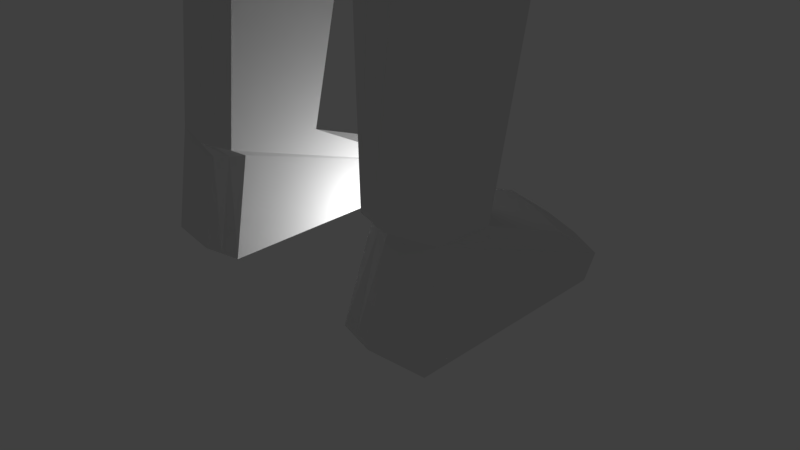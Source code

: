 # Source: fencer.blend  (saved by Blender 2.78.0; exported with 4.5.12 LTS)
import bpy
from mathutils import Matrix  # noqa: F401  (used for matrix-valued properties, if any)

bpy.ops.wm.read_factory_settings(use_empty=True)
scene = bpy.context.scene
scene.name = 'Scene'

# ---- collections
col_collection_1 = bpy.data.collections.new('Collection 1'); scene.collection.children.link(col_collection_1)
col_collection_7 = bpy.data.collections.new('Collection 7'); scene.collection.children.link(col_collection_7)

# ---- materials (node trees are filled in below, after node groups)
mat_material = bpy.data.materials.new('Material')
mat_material.alpha_threshold = 0.0
mat_material.use_transparent_shadow = False
mat_material.roughness = 0.5
mat_material.line_color = (0.0, 0.0, 0.0, 1.0)

# ---- node groups
ng_auto_smooth = bpy.data.node_groups.new('Auto Smooth', 'GeometryNodeTree')
_s = ng_auto_smooth.interface.new_socket(name='Geometry', in_out='OUTPUT', socket_type='NodeSocketGeometry')
_s = ng_auto_smooth.interface.new_socket(name='Geometry', in_out='INPUT', socket_type='NodeSocketGeometry')
_s = ng_auto_smooth.interface.new_socket(name='Angle', in_out='INPUT', socket_type='NodeSocketFloat')
_s.subtype = 'ANGLE'
_s.min_value = 0.0
_s.max_value = 3.142
ng_auto_smooth.is_modifier = True
_N = ng_auto_smooth.nodes; _L = ng_auto_smooth.links
n0 = _N.new('NodeGroupOutput'); n0.name = 'Group Output'; n0.location = (480, -100)
n1 = _N.new('NodeGroupInput'); n1.name = 'Group Input'; n1.location = (-420, -300)
n2 = _N.new('NodeGroupInput'); n2.name = 'Group Input.001'; n2.location = (-60, -100)
n3 = _N.new('GeometryNodeSetShadeSmooth'); n3.name = 'Set Shade Smooth'; n3.location = (120, -100)
n3.domain = 'EDGE'
n4 = _N.new('GeometryNodeSetShadeSmooth'); n4.name = 'Set Shade Smooth.001'; n4.location = (300, -100)
n5 = _N.new('GeometryNodeInputMeshEdgeAngle'); n5.name = 'Edge Angle'; n5.location = (-420, -220)
n6 = _N.new('GeometryNodeInputEdgeSmooth'); n6.name = 'Is Edge Smooth'; n6.location = (-60, -160)
n7 = _N.new('GeometryNodeInputShadeSmooth'); n7.name = 'Is Face Smooth'; n7.location = (-240, -340)
n8 = _N.new('FunctionNodeBooleanMath'); n8.name = 'Boolean Math'; n8.location = (-60, -220)
n9 = _N.new('FunctionNodeCompare'); n9.name = 'Compare'; n9.location = (-240, -180)
n9.operation = 'LESS_EQUAL'
_L.new(n5.outputs[0], n9.inputs[0])
_L.new(n4.outputs[0], n0.inputs[0])
_L.new(n1.outputs[1], n9.inputs[1])
_L.new(n9.outputs[0], n8.inputs[0])
_L.new(n7.outputs[0], n8.inputs[1])
_L.new(n2.outputs[0], n3.inputs[0])
_L.new(n6.outputs[0], n3.inputs[1])
_L.new(n3.outputs[0], n4.inputs[0])
_L.new(n8.outputs[0], n3.inputs[2])
n0.is_active_output = True

# ---- material node trees

# ---- world
world_world = bpy.data.worlds.new('World'); scene.world = world_world
world_world.color = (0.05088, 0.05088, 0.05088)
world_world.use_sun_shadow = False
world_world.sun_shadow_jitter_overblur = 0.0
world_world.cycles.sampling_method = 'MANUAL'

# ---- cameras
cam_camera = bpy.data.cameras.new('Camera')
cam_camera.clip_end = 100.0
cam_camera.lens = 35.0
cam_camera.sensor_width = 32.0
cam_camera.sensor_height = 18.0
cam_camera.ortho_scale = 7.314
cam_camera.dof.focus_distance = 0.0
cam_camera.dof.aperture_fstop = 128.0

# ---- lights
light_lamp = bpy.data.lights.new('Lamp', 'POINT')
light_lamp.transmission_factor = 0.0
light_lamp.cutoff_distance = 30.0
light_lamp.energy = 100.0
light_lamp.shadow_buffer_clip_start = 1.001
light_lamp.shadow_soft_size = 0.1
light_lamp.shadow_maximum_resolution = 0.006
light_lamp.use_absolute_resolution = True

# ---- meshes
me_cube = bpy.data.meshes.new('Cube')
me_cube.from_pydata([(3.174, -1.243, 7.588), (3.174, 0.4507, 7.111), (11.66, 0.06611, 4.506), (11.66, -0.6005, 4.628), (11.74, 0.1235, 3.879), (11.74, -0.6508, 3.923), (7.564, -0.9694, 5.09), (7.42, -0.8859, 6.264), (7.42, 0.223, 6.06), (7.564, 0.3185, 5.017), (3.915, -1.18, 7.353), (3.915, 0.4109, 7.062), (4.121, 0.548, 5.564), (4.121, -1.3, 5.669), (12.13, -0.788, 4.58), (12.25, 0.4193, 3.493), (12.13, 0.3236, 4.403), (12.25, -0.8717, 3.557), (12.6, -0.78, 4.051), (12.73, 0.4273, 2.964), (12.6, 0.3316, 3.874), (12.73, -0.8638, 3.028), (2.37, -0.8873, 8.531), (1.533, -0.9157, 10.29), (1.476, -0.9157, 11.98), (1.472, 0.5031, 11.87), (1.533, 0.5058, 10.18), (0.6781, 1.425, 10.26), (0.6952, 1.42, 11.94), (0.6929, -1.65, 11.92), (0.6614, -1.526, 10.36), (0.6899, 0.5061, 9.126), (0.6846, -0.9772, 9.292), (0.6844, 0.4999, 13.09), (0.6816, -0.9154, 13.2), (1.597, -0.9687, 11.13), (1.606, -0.205, 11.94), (1.597, 0.5587, 11.02), (1.661, -0.205, 10.12), (0.7742, 1.438, 11.13), (-0.003721, 1.424, 11.93), (-0.003721, 1.437, 10.22), (-0.003721, -1.716, 12.0), (0.7715, -1.678, 11.15), (-0.003721, -1.542, 10.32), (-0.003721, 0.5603, 8.998), (-0.003721, -1.115, 9.145), (0.7563, -0.2048, 8.987), (-0.003721, 0.5449, 13.25), (0.7506, -0.2047, 13.25), (-0.003721, -0.967, 13.37), (1.184, 0.4528, 9.477), (1.184, -0.8537, 9.594), (1.184, -1.423, 10.34), (1.217, -1.455, 11.94), (1.121, -0.8628, 12.69), (1.117, 0.4374, 12.55), (1.216, 1.087, 11.83), (1.184, 1.099, 10.25), (0.6557, 1.1, 9.57), (0.5659, 1.038, 12.57), (0.6412, -1.351, 9.943), (0.5687, -1.482, 12.74), (1.734, -0.205, 11.03), (-0.003721, 1.561, 11.13), (-0.003721, -1.707, 11.22), (-0.003721, -0.2033, 13.41), (1.28, -0.205, 9.362), (1.36, -1.539, 11.19), (1.225, -0.205, 12.7), (1.368, 1.172, 11.1), (-0.003721, 1.189, 9.456), (-0.003721, 1.048, 12.72), (-0.003721, -1.332, 9.843), (-0.003721, -1.474, 12.84), (1.061, -1.175, 9.985), (0.9364, -1.295, 12.45), (1.069, 0.904, 9.764), (0.9329, 0.8685, 12.28), (2.614, -1.109, 4.804), (2.614, 0.6428, 4.68), (0.0, 1.298, 5.548), (0.0, 0.1764, 8.719), (3.394, 0.5965, 5.378), (3.394, -1.37, 5.49), (0.0, 1.0, 6.275), (2.204, -0.8859, 1.922), (0.0, 1.546, 1.874), (0.0, -1.121, 8.959), (0.0, -1.497, 1.924), (0.0, -1.943, 5.226), (0.0, -1.943, 6.325), (0.8108, -0.07514, 8.649), (2.139, -1.943, 4.88), (2.139, 1.571, 4.756), (0.8553, -0.8964, 8.858), (2.749, -1.943, 6.325), (2.749, 1.0, 6.275), (1.733, -1.497, 1.926), (2.204, 0.6305, 1.873), (1.733, 1.546, 1.876), (2.354, -0.9283, -0.3005), (2.354, 0.5881, -0.3502), (0.0, 1.504, -0.3485), (0.0, -2.09, -0.2988), (1.717, -1.845, -0.2967), (1.717, 1.504, -0.3464), (0.0, 1.117, -2.183), (0.0, -1.68, -2.369), (2.529, -0.7592, -2.129), (2.561, 0.5541, -2.138), (0.4185, -1.61, -2.414), (0.4185, 1.117, -2.416), (1.174, 0.1346, -11.96), (2.347, 0.5821, -6.741), (0.7439, 0.9567, -6.768), (2.379, -0.5345, -6.678), (0.7905, -0.9041, -6.722), (0.4327, 1.282, -3.544), (0.4912, -1.052, -3.486), (2.443, 0.8123, -3.51), (2.483, -0.5882, -3.432), (2.371, 1.118, 4.719), (1.963, -1.199, 1.924), (1.963, 1.099, 1.875), (2.028, -1.398, -0.2986), (2.028, 1.057, -0.3482), (1.463, -1.191, -2.255), (1.463, 0.8424, -2.28), (1.565, -0.7238, -6.7), (1.526, 0.774, -6.755), (1.413, 1.053, -3.528), (1.463, -0.8257, -3.46), (2.289, -0.3649, -11.95), (1.206, -1.156, -11.92), (1.747, -1.27, -11.93), (1.708, 0.006078, -12.02), (2.422, 0.702, -12.35), (1.307, 1.202, -12.36), (1.841, 1.073, -12.42), (2.329, 1.586, -12.97), (1.215, 2.085, -12.97), (1.748, 1.957, -13.03), (2.285, 1.475, -13.32), (1.17, 1.975, -13.32), (1.704, 1.846, -13.32), (2.36, -1.341, -13.32), (1.056, -1.299, -13.32), (1.59, -1.428, -13.32), (2.311, -1.139, -11.91), (1.189, -0.9674, -12.03), (1.602, -1.181, -12.11), (2.255, 1.345, 4.738), (2.898, -1.74, 6.325), (1.848, 1.323, 1.876), (1.873, 1.28, -0.3473), (1.135, 0.8653, -6.761), (0.923, 1.168, -3.536), (2.588, 0.4321, 7.639), (2.898, 0.8435, 6.275), (1.873, -1.621, -0.2976), (1.178, -0.8139, -6.711), (0.977, -0.9387, -3.473), (1.476, -1.213, -11.93), (1.574, 1.137, -12.39), (1.481, 2.021, -13.0), (1.437, 1.91, -13.32), (1.323, -1.363, -13.32), (1.396, -1.074, -12.07), (0.941, 0.9796, -2.348), (1.441, 0.07036, -11.99), (1.848, -1.348, 1.925), (0.941, -1.4, -2.334), (2.44, 1.815, -14.47)], [], [(7, 6, 5, 3), (3, 5, 17, 14), (8, 7, 3, 2), (9, 8, 2, 4), (6, 9, 4, 5), (13, 12, 9, 6), (12, 11, 8, 9), (11, 10, 7, 8), (10, 13, 6, 7), (0, 84, 13, 10), (1, 0, 10, 11), (83, 1, 11, 12), (84, 83, 12, 13), (2, 3, 14, 16), (5, 4, 15, 17), (4, 2, 16, 15), (14, 17, 21, 18), (19, 20, 18, 21), (16, 14, 18, 20), (17, 15, 19, 21), (15, 16, 20, 19), (23, 38, 63, 35), (23, 52, 67, 38), (23, 53, 75, 52), (23, 35, 68, 53), (24, 35, 63, 36), (24, 54, 68, 35), (24, 55, 76, 54), (24, 36, 69, 55), (25, 36, 63, 37), (25, 56, 69, 36), (25, 57, 78, 56), (25, 37, 70, 57), (26, 37, 63, 38), (26, 58, 70, 37), (26, 51, 77, 58), (26, 38, 67, 51), (27, 41, 64, 39), (27, 59, 71, 41), (27, 58, 77, 59), (27, 39, 70, 58), (28, 39, 64, 40), (28, 57, 70, 39), (28, 60, 78, 57), (28, 40, 72, 60), (29, 42, 65, 43), (29, 62, 74, 42), (29, 54, 76, 62), (29, 43, 68, 54), (30, 43, 65, 44), (30, 53, 68, 43), (30, 61, 75, 53), (30, 44, 73, 61), (46, 88, 95, 32), (31, 51, 67, 47), (31, 59, 77, 51), (31, 45, 71, 59), (31, 92, 82, 45), (32, 61, 73, 46), (32, 52, 75, 61), (32, 47, 67, 52), (33, 48, 66, 49), (33, 60, 72, 48), (33, 56, 78, 60), (33, 49, 69, 56), (34, 49, 66, 50), (34, 55, 69, 49), (34, 62, 76, 55), (34, 50, 74, 62), (80, 79, 86, 99), (96, 95, 88, 91), (93, 96, 91, 90), (80, 83, 84, 79), (93, 90, 89, 98), (122, 80, 99, 124), (81, 94, 100, 87), (84, 153, 96, 93, 98, 171, 123, 79), (81, 85, 97, 94), (153, 22, 95, 96), (158, 92, 95, 22), (85, 82, 92, 97), (98, 89, 104, 105), (171, 98, 105, 160), (105, 104, 108, 111), (87, 100, 106, 103), (99, 86, 101, 102), (124, 99, 102, 126), (107, 112, 111, 108), (103, 106, 112, 107), (102, 101, 109, 110), (126, 102, 110, 128), (160, 105, 111, 172), (130, 114, 133, 136), (114, 116, 149, 133), (117, 115, 113, 134), (161, 117, 134, 163), (162, 119, 117, 161), (119, 118, 115, 117), (120, 121, 116, 114), (131, 120, 114, 130), (128, 110, 120, 131), (110, 109, 121, 120), (111, 112, 118, 119), (172, 111, 119, 162), (109, 127, 132, 121), (169, 128, 131, 157), (157, 131, 130, 156), (121, 132, 129, 116), (116, 129, 135, 149), (156, 130, 136, 170), (101, 125, 127, 109), (155, 126, 128, 169), (154, 124, 126, 155), (86, 123, 125, 101), (0, 22, 153, 84), (79, 123, 86), (152, 122, 124, 154), (152, 159, 122), (158, 1, 83, 80, 122, 159), (136, 133, 137, 139), (170, 136, 139, 164), (139, 137, 140, 142), (164, 139, 142, 165), (142, 140, 143, 145), (165, 142, 145, 166), (145, 143, 146, 148), (166, 145, 148, 167), (148, 146, 149, 151), (167, 148, 151, 168), (151, 149, 135), (168, 151, 135, 163), (140, 149, 146, 143), (137, 149, 140), (133, 149, 137), (144, 147, 150, 141), (141, 134, 113, 138), (134, 141, 150), (150, 168, 163, 134), (147, 167, 168, 150), (144, 166, 167, 147), (141, 165, 166, 144), (138, 164, 165, 141), (113, 170, 164, 138), (97, 92, 158, 159), (94, 97, 159, 152), (94, 152, 154, 100), (100, 154, 155, 106), (106, 155, 169, 112), (115, 156, 170, 113), (118, 157, 156, 115), (112, 169, 157, 118), (127, 172, 162, 132), (132, 162, 161, 129), (129, 161, 163, 135), (125, 160, 172, 127), (123, 171, 160, 125), (32, 95, 92, 47), (47, 92, 31), (158, 22, 0, 1)])
_uv = me_cube.uv_layers.new(name='UVMap')
_uv.uv.foreach_set('vector', [0.206, 0.3641, 0.2059, 0.3643, 0.2062, 0.3642, 0.2062, 0.3642, 0.2062, 0.3642, 0.2062, 0.3642, 0.2062, 0.3642, 0.2062, 0.3642, 0.2064, 0.364, 0.206, 0.3641, 0.2062, 0.3642, 0.2062, 0.3642, 0.2064, 0.364, 0.2064, 0.364, 0.2062, 0.3642, 0.2062, 0.3642, 0.2059, 0.3643, 0.2064, 0.364, 0.2062, 0.3642, 0.2062, 0.3642, 0.1991, 0.3612, 0.2118, 0.3588, 0.2064, 0.364, 0.2059, 0.3643, 0.2118, 0.3588, 0.2136, 0.3727, 0.2064, 0.364, 0.2064, 0.364, 0.2136, 0.3727, 0.2013, 0.3762, 0.206, 0.3641, 0.2064, 0.364, 0.2013, 0.3762, 0.1991, 0.3612, 0.2059, 0.3643, 0.206, 0.3641, 0.1958, 0.3899, 0.1894, 0.3532, 0.1991, 0.3612, 0.2013, 0.3762, 0.2232, 0.3802, 0.1958, 0.3899, 0.2013, 0.3762, 0.2136, 0.3727, 0.2196, 0.3477, 0.2232, 0.3802, 0.2136, 0.3727, 0.2118, 0.3588, 0.1894, 0.3532, 0.2196, 0.3477, 0.2118, 0.3588, 0.1991, 0.3612, 0.2062, 0.3642, 0.2062, 0.3642, 0.2062, 0.3642, 0.2062, 0.3642, 0.2062, 0.3642, 0.2062, 0.3642, 0.2062, 0.3642, 0.2062, 0.3642, 0.2062, 0.3642, 0.2062, 0.3642, 0.2062, 0.3642, 0.2062, 0.3642, 0.2062, 0.3642, 0.2062, 0.3642, 0.2062, 0.3642, 0.2062, 0.3642, 0.2062, 0.3642, 0.2062, 0.3642, 0.2062, 0.3642, 0.2062, 0.3642, 0.2062, 0.3642, 0.2062, 0.3642, 0.2062, 0.3642, 0.2062, 0.3642, 0.2062, 0.3642, 0.2062, 0.3642, 0.2062, 0.3642, 0.2062, 0.3642, 0.2062, 0.3642, 0.2062, 0.3642, 0.2062, 0.3642, 0.2062, 0.3642, 0.1781, 0.6311, 0.2293, 0.6228, 0.2279, 0.6885, 0.1723, 0.694, 0.1781, 0.6311, 0.1807, 0.5704, 0.2314, 0.5599, 0.2293, 0.6228, 0.1781, 0.6311, 0.1334, 0.6296, 0.1465, 0.5959, 0.1807, 0.5704, 0.1781, 0.6311, 0.1723, 0.694, 0.1281, 0.6968, 0.1334, 0.6296, 0.1706, 0.7605, 0.1723, 0.694, 0.2279, 0.6885, 0.2263, 0.7582, 0.1706, 0.7605, 0.1239, 0.7564, 0.1281, 0.6968, 0.1723, 0.694, 0.1706, 0.7605, 0.1662, 0.8281, 0.1218, 0.8104, 0.1239, 0.7564, 0.1706, 0.7605, 0.2263, 0.7582, 0.2246, 0.8291, 0.1662, 0.8281, 0.2819, 0.7547, 0.2263, 0.7582, 0.2279, 0.6885, 0.2829, 0.689, 0.2819, 0.7547, 0.2826, 0.8205, 0.2246, 0.8291, 0.2263, 0.7582, 0.2819, 0.7547, 0.3315, 0.753, 0.3277, 0.8027, 0.2826, 0.8205, 0.2819, 0.7547, 0.2829, 0.689, 0.3299, 0.6944, 0.3315, 0.753, 0.2788, 0.6269, 0.2829, 0.689, 0.2279, 0.6885, 0.2293, 0.6228, 0.2788, 0.6269, 0.3288, 0.628, 0.3299, 0.6944, 0.2829, 0.689, 0.2788, 0.6269, 0.2789, 0.5682, 0.316, 0.5881, 0.3288, 0.628, 0.2788, 0.6269, 0.2293, 0.6228, 0.2314, 0.5599, 0.2789, 0.5682, 0.3755, 0.6187, 0.4337, 0.5919, 0.459, 0.691, 0.3813, 0.6955, 0.3755, 0.6187, 0.344, 0.5611, 0.3879, 0.5207, 0.4337, 0.5919, 0.3755, 0.6187, 0.3288, 0.628, 0.316, 0.5881, 0.344, 0.5611, 0.3755, 0.6187, 0.3813, 0.6955, 0.3299, 0.6944, 0.3288, 0.628, 0.3821, 0.7697, 0.3813, 0.6955, 0.459, 0.691, 0.453, 0.7887, 0.3821, 0.7697, 0.3315, 0.753, 0.3299, 0.6944, 0.3813, 0.6955, 0.3821, 0.7697, 0.3597, 0.8417, 0.3277, 0.8027, 0.3315, 0.753, 0.3821, 0.7697, 0.453, 0.7887, 0.4067, 0.8932, 0.3597, 0.8417, 0.07502, 0.7636, 6.774e-05, 0.7859, 6.824e-05, 0.6872, 0.08092, 0.6898, 0.07502, 0.7636, 0.08956, 0.8491, 0.0397, 0.8948, 6.774e-05, 0.7859, 0.07502, 0.7636, 0.1239, 0.7564, 0.1218, 0.8104, 0.08956, 0.8491, 0.07502, 0.7636, 0.08092, 0.6898, 0.1281, 0.6968, 0.1239, 0.7564, 0.09304, 0.6146, 0.08092, 0.6898, 6.824e-05, 0.6872, 0.03305, 0.5834, 0.09304, 0.6146, 0.1334, 0.6296, 0.1281, 0.6968, 0.08092, 0.6898, 0.09304, 0.6146, 0.1131, 0.5763, 0.1465, 0.5959, 0.1334, 0.6296, 0.09304, 0.6146, 0.03305, 0.5834, 0.06852, 0.5333, 0.1131, 0.5763, 0.1175, 0.4834, 0.1319, 0.4841, 0.1784, 0.4777, 0.1613, 0.5192, 0.2922, 0.5204, 0.2789, 0.5682, 0.2314, 0.5599, 0.2341, 0.5043, 0.2922, 0.5204, 0.344, 0.5611, 0.316, 0.5881, 0.2789, 0.5682, 0.2922, 0.5204, 0.328, 0.4783, 0.3879, 0.5207, 0.344, 0.5611, 0.2922, 0.5204, 0.2492, 0.4727, 0.2982, 0.4655, 0.328, 0.4783, 0.1613, 0.5192, 0.1131, 0.5763, 0.06852, 0.5333, 0.1175, 0.4834, 0.1613, 0.5192, 0.1807, 0.5704, 0.1465, 0.5959, 0.1131, 0.5763, 0.1613, 0.5192, 0.2341, 0.5043, 0.2314, 0.5599, 0.1807, 0.5704, 0.2962, 0.887, 0.3331, 0.9641, 0.2239, 0.9999, 0.2232, 0.8998, 0.2962, 0.887, 0.3597, 0.8417, 0.4067, 0.8932, 0.3331, 0.9641, 0.2962, 0.887, 0.2826, 0.8205, 0.3277, 0.8027, 0.3597, 0.8417, 0.2962, 0.887, 0.2232, 0.8998, 0.2246, 0.8291, 0.2826, 0.8205, 0.151, 0.892, 0.2232, 0.8998, 0.2239, 0.9999, 0.1132, 0.9678, 0.151, 0.892, 0.1662, 0.8281, 0.2246, 0.8291, 0.2232, 0.8998, 0.151, 0.892, 0.08956, 0.8491, 0.1218, 0.8104, 0.1662, 0.8281, 0.151, 0.892, 0.1132, 0.9678, 0.0397, 0.8948, 0.08956, 0.8491, 0.2274, 0.322, 0.1812, 0.3296, 0.1759, 0.2322, 0.2243, 0.2278, 0.1772, 0.3674, 0.1784, 0.4777, 0.1319, 0.4841, 0.09934, 0.4012, 0.1548, 0.3355, 0.1772, 0.3674, 0.09934, 0.4012, 0.08313, 0.3545, 0.2274, 0.322, 0.2196, 0.3477, 0.1894, 0.3532, 0.1812, 0.3296, 0.1548, 0.3355, 0.08313, 0.3545, 0.0844, 0.2229, 0.1465, 0.2311, 0.2424, 0.3228, 0.2274, 0.322, 0.2243, 0.2278, 0.2416, 0.2259, 0.329, 0.3509, 0.2568, 0.3216, 0.2588, 0.2236, 0.3183, 0.2098, 0.1894, 0.3532, 0.1805, 0.3679, 0.1772, 0.3674, 0.1548, 0.3355, 0.1465, 0.2311, 0.1541, 0.2315, 0.1616, 0.232, 0.1812, 0.3296, 0.329, 0.3509, 0.3172, 0.3875, 0.2337, 0.3615, 0.2568, 0.3216, 0.1805, 0.3679, 0.1996, 0.4256, 0.1784, 0.4777, 0.1772, 0.3674, 0.2305, 0.3991, 0.2492, 0.4727, 0.1784, 0.4777, 0.1996, 0.4256, 0.3172, 0.3875, 0.2982, 0.4655, 0.2492, 0.4727, 0.2337, 0.3615, 0.1465, 0.2311, 0.0844, 0.2229, 0.1104, 0.1352, 0.1589, 0.1591, 0.1541, 0.2315, 0.1465, 0.2311, 0.1589, 0.1591, 0.1629, 0.1586, 0.1589, 0.1591, 0.1104, 0.1352, 0.1642, 0.0788, 0.171, 0.08724, 0.3183, 0.2098, 0.2588, 0.2236, 0.2377, 0.1565, 0.2823, 0.1283, 0.2243, 0.2278, 0.1759, 0.2322, 0.1799, 0.1608, 0.2158, 0.1587, 0.2416, 0.2259, 0.2243, 0.2278, 0.2158, 0.1587, 0.2284, 0.1558, 0.2279, 0.08073, 0.2199, 0.08791, 0.171, 0.08724, 0.1642, 0.0788, 0.2823, 0.1283, 0.2377, 0.1565, 0.2199, 0.08791, 0.2279, 0.08073, 0.2158, 0.1587, 0.1799, 0.1608, 0.1897, 0.1218, 0.2063, 0.1207, 0.2284, 0.1558, 0.2158, 0.1587, 0.2063, 0.1207, 0.2183, 0.1099, 0.1629, 0.1586, 0.1589, 0.1591, 0.171, 0.08724, 0.1733, 0.1008, 0.2011, 0.083, 0.2001, 0.08298, 0.1956, 0.01915, 0.1961, 0.01918, 0.2001, 0.08298, 0.1963, 0.08281, 0.1946, 0.01628, 0.1956, 0.01915, 0.2016, 0.08248, 0.1952, 0.0841, 0.1927, 0.01967, 0.198, 0.01549, 0.1984, 0.08253, 0.2016, 0.08248, 0.198, 0.01549, 0.1961, 0.01429, 0.1903, 0.09799, 0.1924, 0.09351, 0.2016, 0.08248, 0.1984, 0.08253, 0.1924, 0.09351, 0.2054, 0.0941, 0.1952, 0.0841, 0.2016, 0.08248, 0.2035, 0.1049, 0.1944, 0.1063, 0.1963, 0.08281, 0.2001, 0.08298, 0.2078, 0.1005, 0.2035, 0.1049, 0.2001, 0.08298, 0.2011, 0.083, 0.2183, 0.1099, 0.2063, 0.1207, 0.2035, 0.1049, 0.2078, 0.1005, 0.2063, 0.1207, 0.1897, 0.1218, 0.1944, 0.1063, 0.2035, 0.1049, 0.171, 0.08724, 0.2199, 0.08791, 0.2054, 0.0941, 0.1924, 0.09351, 0.1733, 0.1008, 0.171, 0.08724, 0.1924, 0.09351, 0.1903, 0.09799, 0.1897, 0.1218, 0.1765, 0.1112, 0.1895, 0.1018, 0.1944, 0.1063, 0.2201, 0.1002, 0.2183, 0.1099, 0.2078, 0.1005, 0.2071, 0.09731, 0.2071, 0.09731, 0.2078, 0.1005, 0.2011, 0.083, 0.1982, 0.0836, 0.1944, 0.1063, 0.1895, 0.1018, 0.1953, 0.08247, 0.1963, 0.08281, 0.1963, 0.08281, 0.1953, 0.08247, 0.1942, 0.01498, 0.1946, 0.01628, 0.1982, 0.0836, 0.2011, 0.083, 0.1961, 0.01918, 0.1944, 0.01937, 0.1799, 0.1608, 0.1674, 0.1583, 0.1765, 0.1112, 0.1897, 0.1218, 0.2332, 0.156, 0.2284, 0.1558, 0.2183, 0.1099, 0.2201, 0.1002, 0.2502, 0.2248, 0.2416, 0.2259, 0.2284, 0.1558, 0.2332, 0.156, 0.1759, 0.2322, 0.1616, 0.232, 0.1674, 0.1583, 0.1799, 0.1608, 0.1958, 0.3899, 0.1996, 0.4256, 0.1805, 0.3679, 0.1894, 0.3532, 0.1812, 0.3296, 0.1616, 0.232, 0.1759, 0.2322, 0.2495, 0.3221, 0.2424, 0.3228, 0.2416, 0.2259, 0.2502, 0.2248, 0.2495, 0.3221, 0.2319, 0.363, 0.2424, 0.3228, 0.2305, 0.3991, 0.2232, 0.3802, 0.2196, 0.3477, 0.2274, 0.322, 0.2424, 0.3228, 0.2319, 0.363, 0.1961, 0.01918, 0.1956, 0.01915, 0.1946, 0.0187, 0.1942, 0.01826, 0.1944, 0.01937, 0.1961, 0.01918, 0.1942, 0.01826, 0.1937, 0.01834, 0.1942, 0.01826, 0.1946, 0.0187, 0.1941, 0.01831, 0.1929, 0.01805, 0.1937, 0.01834, 0.1942, 0.01826, 0.1929, 0.01805, 0.1922, 0.01788, 0.1929, 0.01805, 0.1941, 0.01831, 0.1938, 0.01783, 0.1929, 0.01833, 0.1922, 0.01788, 0.1929, 0.01805, 0.1929, 0.01833, 0.1918, 0.01812, 0.1929, 0.01833, 0.1938, 0.01783, 0.1964, 0.01239, 0.1967, 0.00874, 0.1918, 0.01812, 0.1929, 0.01833, 0.1967, 0.00874, 0.1963, 0.004618, 0.1967, 0.00874, 0.1964, 0.01239, 0.1946, 0.01628, 0.1953, 0.0143, 0.1963, 0.004618, 0.1967, 0.00874, 0.1953, 0.0143, 0.1968, 0.01396, 0.1953, 0.0143, 0.1946, 0.01628, 0.1942, 0.01498, 0.1968, 0.01396, 0.1953, 0.0143, 0.1942, 0.01498, 0.1961, 0.01429, 0.1941, 0.01831, 0.1946, 0.01628, 0.1964, 0.01239, 0.1938, 0.01783, 0.1946, 0.0187, 0.1946, 0.01628, 0.1941, 0.01831, 0.1956, 0.01915, 0.1946, 0.01628, 0.1946, 0.0187, 0.1906, 0.01765, 0.1954, 6.774e-05, 0.1975, 0.0123, 0.1915, 0.01777, 0.1915, 0.01777, 0.198, 0.01549, 0.1927, 0.01967, 0.1932, 0.01838, 0.198, 0.01549, 0.1915, 0.01777, 0.1975, 0.0123, 0.1975, 0.0123, 0.1968, 0.01396, 0.1961, 0.01429, 0.198, 0.01549, 0.1954, 6.774e-05, 0.1963, 0.004618, 0.1968, 0.01396, 0.1975, 0.0123, 0.1906, 0.01765, 0.1918, 0.01812, 0.1963, 0.004618, 0.1954, 6.774e-05, 0.1915, 0.01777, 0.1922, 0.01788, 0.1918, 0.01812, 0.1906, 0.01765, 0.1932, 0.01838, 0.1937, 0.01834, 0.1922, 0.01788, 0.1915, 0.01777, 0.1927, 0.01967, 0.1944, 0.01937, 0.1937, 0.01834, 0.1932, 0.01838, 0.2337, 0.3615, 0.2492, 0.4727, 0.2305, 0.3991, 0.2319, 0.363, 0.2568, 0.3216, 0.2337, 0.3615, 0.2319, 0.363, 0.2495, 0.3221, 0.2568, 0.3216, 0.2495, 0.3221, 0.2502, 0.2248, 0.2588, 0.2236, 0.2588, 0.2236, 0.2502, 0.2248, 0.2332, 0.156, 0.2377, 0.1565, 0.2377, 0.1565, 0.2332, 0.156, 0.2201, 0.1002, 0.2199, 0.08791, 0.1952, 0.0841, 0.1982, 0.0836, 0.1944, 0.01937, 0.1927, 0.01967, 0.2054, 0.0941, 0.2071, 0.09731, 0.1982, 0.0836, 0.1952, 0.0841, 0.2199, 0.08791, 0.2201, 0.1002, 0.2071, 0.09731, 0.2054, 0.0941, 0.1765, 0.1112, 0.1733, 0.1008, 0.1903, 0.09799, 0.1895, 0.1018, 0.1895, 0.1018, 0.1903, 0.09799, 0.1984, 0.08253, 0.1953, 0.08247, 0.1953, 0.08247, 0.1984, 0.08253, 0.1961, 0.01429, 0.1942, 0.01498, 0.1674, 0.1583, 0.1629, 0.1586, 0.1733, 0.1008, 0.1765, 0.1112, 0.1616, 0.232, 0.1541, 0.2315, 0.1629, 0.1586, 0.1674, 0.1583, 0.1613, 0.5192, 0.1784, 0.4777, 0.2492, 0.4727, 0.2341, 0.5043, 0.2341, 0.5043, 0.2492, 0.4727, 0.2922, 0.5204, 0.2305, 0.3991, 0.1996, 0.4256, 0.1958, 0.3899, 0.2232, 0.3802])
me_cube.materials.append(mat_material)
me_cube.use_remesh_preserve_volume = False
me_cube.use_remesh_preserve_attributes = False
me_cube.use_mirror_x = True
me_cube.update()
arm_armature = bpy.data.armatures.new('Armature')  # bones are not reproduced

# ---- objects
ob_cube = bpy.data.objects.new('Cube', me_cube)
ob_lamp = bpy.data.objects.new('Lamp', light_lamp)
ob_camera = bpy.data.objects.new('Camera', cam_camera)
ob_armature = bpy.data.objects.new('Armature', arm_armature)

# ---- transforms, parenting, visibility, modifiers, constraints
ob_cube.parent = ob_armature
ob_cube.matrix_parent_inverse = Matrix(((0.1586, 0.0, 0.0, -0.0), (0.0, 0.1586, 0.0, -0.0), (0.0, 0.0, 0.1586, -1.808), (0.0, 0.0, 0.0, 1.0)))
ob_cube.location = (0.0, 5.945e-09, 13.31)
ob_cube.lock_rotations_4d = False
ob_cube.empty_display_type = 'ARROWS'
ob_cube.lineart.crease_threshold = 0.0
ob_cube.use_mesh_mirror_x = True
_vg = ob_cube.vertex_groups.new(name='Group')
for _i, _w in zip([1, 2, 4, 5, 6, 8, 9, 11, 12, 13, 15, 16, 17, 19, 20, 21, 79, 80, 83, 84, 158, 159], [0.01316, 0.01316, 0.9626, 0.4454, 0.4454, 0.01316, 0.9626, 0.01316, 0.9626, 0.4454, 0.9626, 0.01316, 0.4454, 0.9626, 0.01316, 0.4454, 1.0, 0.9782, 0.9626, 0.4454, 0.1761, 0.2206]): _vg.add([_i], _w, 'REPLACE')
_vg = ob_cube.vertex_groups.new(name='Torso')
for _i, _w in zip([10, 11, 12, 79, 80, 81, 83, 84, 86, 87, 89, 90, 91, 93, 94, 96, 97, 98, 99, 100, 101, 102, 103, 104, 105, 106, 107, 108, 111, 112, 113, 118, 119, 122, 123, 124, 125, 126, 127, 131, 132, 136, 137, 152, 154, 155, 157, 160, 162, 170, 171, 172], [0.0, 0.0, 0.0, 0.1284, 0.144, 0.05726, 0.0336, 0.01482, 0.8506, 0.8969, 0.8981, 0.1067, 0.02172, 0.1264, 0.1436, 0.0039, 0.001686, 0.8582, 0.8545, 0.8632, 0.4462, 0.5152, 1.0, 0.5112, 0.4477, 1.0, 0.08104, 0.001602, 0.0, 0.0, 0.0, 0.09793, 0.1297, 0.1415, 0.8552, 0.8593, 0.4462, 0.5242, 0.0498, 0.002621, 0.03147, 0.0, 0.0, 0.1426, 0.8613, 0.4462, 0.06165, 0.4462, 0.08299, 0.0, 0.8569, 0.0]): _vg.add([_i], _w, 'REPLACE')
_vg = ob_cube.vertex_groups.new(name='Chest')
for _i, _w in zip([0, 1, 10, 11, 12, 13, 22, 23, 24, 25, 26, 27, 28, 29, 30, 31, 32, 33, 34, 35, 36, 37, 38, 39, 40, 41, 42, 43, 44, 45, 46, 47, 48, 49, 50, 51, 52, 53, 54, 55, 56, 57, 58, 59, 60, 61, 62, 63, 64, 65, 66, 67, 68, 69, 70, 71, 72, 73, 74, 75, 76, 77, 78, 79, 80, 81, 82, 83, 84, 85, 86, 87, 88, 89, 90, 91, 92, 93, 94, 95, 96, 97, 98, 99, 100, 122, 123, 124, 152, 153, 154, 158, 159, 171], [0.3559, 0.8799, 0.03422, 9.245e-05, 0.01875, 0.0119, 0.9507, 0.5091, 0.4602, 0.4808, 0.5734, 0.5813, 0.4897, 0.4536, 0.4907, 0.7005, 0.5208, 0.4069, 0.395, 0.488, 0.4687, 0.5193, 0.5402, 0.5307, 0.4896, 0.597, 0.4469, 0.4767, 0.4674, 0.7622, 0.2956, 0.6597, 0.3902, 0.3816, 0.3839, 0.8243, 0.5243, 0.4963, 0.458, 0.4277, 0.4431, 0.4907, 0.5733, 0.6331, 0.4485, 0.4898, 0.4246, 0.5046, 0.5354, 0.4672, 0.3828, 0.6502, 0.4794, 0.4279, 0.5253, 0.6657, 0.4379, 0.4379, 0.4173, 0.5038, 0.4371, 0.6868, 0.4623, 0.5242, 0.5463, 0.8928, 0.8401, 0.1704, 0.1441, 0.9095, 0.07967, 0.07887, 0.2421, 0.07143, 0.7756, 0.7618, 0.9113, 0.6117, 0.6509, 0.729, 0.2059, 0.1627, 0.08177, 0.07829, 0.08264, 0.5955, 0.0798, 0.08004, 0.6234, 0.1587, 0.08132, 0.8597, 0.1308, 0.08057]): _vg.add([_i], _w, 'REPLACE')
_vg = ob_cube.vertex_groups.new(name='Neck')
for _i, _w in zip([22, 26, 38, 82, 88, 90, 91, 92, 95], [0.063, 0.0, 0.0, 0.05024, 0.7049, 0.02732, 0.1055, 0.09396, 0.245]): _vg.add([_i], _w, 'REPLACE')
_vg = ob_cube.vertex_groups.new(name='Head')
_vg.add([23, 24, 25, 26, 27, 28, 29, 30, 31, 32, 33, 34, 35, 36, 37, 38, 39, 40, 41, 42, 43, 44, 45, 46, 47, 48, 49, 50, 51, 52, 53, 54, 55, 56, 57, 58, 59, 60, 61, 62, 63, 64, 65, 66, 67, 68, 69, 70, 71, 72, 73, 74, 75, 76, 77, 78], 1.0, 'REPLACE')
_vg = ob_cube.vertex_groups.new(name='Upper_Arm.L')
for _i, _w in zip([0, 1, 2, 3, 4, 7, 8, 9, 10, 11, 12, 14, 15, 16, 18, 19, 20, 21, 31, 47, 51, 59, 77, 79, 80, 81, 82, 83, 84, 86, 88, 91, 92, 94, 96, 97, 99, 100, 101, 122, 124, 152, 153, 154, 158, 159], [0.0, 0.0248, 0.0, 0.0, 0.0, 0.0, 0.0, 0.0, 0.0, 0.02562, 0.06862, 0.0, 0.0, 0.0, 0.0, 0.0, 0.0, 0.0, 0.01536, 0.002595, 0.01333, 0.007699, 0.005803, 4.293e-05, 0.005986, 0.0, 0.0, 0.0652, 0.08991, 0.0, 0.0, 0.0, 0.03944, 0.0, 0.06554, 0.0, 0.0, 0.0, 0.0, 0.0, 0.0, 0.0, 0.06312, 0.0, 0.0, 0.0]): _vg.add([_i], _w, 'REPLACE')
_vg = ob_cube.vertex_groups.new(name='Lower_Arm.L')
for _i, _w in zip([88], [0.0]): _vg.add([_i], _w, 'REPLACE')
_vg = ob_cube.vertex_groups.new(name='Hand.L')
_vg = ob_cube.vertex_groups.new(name='Finger1.L')
_vg = ob_cube.vertex_groups.new(name='Finger2.L')
_vg = ob_cube.vertex_groups.new(name='Upper_Arm.R')
for _i, _w in zip([0, 1, 8, 10, 11, 12, 13, 22, 23, 24, 25, 26, 27, 28, 29, 30, 31, 32, 33, 34, 35, 36, 37, 38, 39, 40, 41, 42, 43, 44, 45, 46, 47, 48, 49, 50, 51, 52, 53, 54, 55, 56, 57, 58, 59, 60, 61, 62, 63, 64, 65, 66, 67, 68, 69, 70, 71, 72, 73, 74, 75, 76, 77, 78, 79, 80, 81, 82, 83, 84, 85, 86, 88, 90, 91, 92, 93, 94, 95, 96, 97, 98, 99, 100, 122, 123, 124, 152, 153, 154, 158, 159, 171], [0.1878, 0.6239, 0.0, 0.969, 0.9521, 0.8996, 0.9076, 0.1313, 0.0, 0.0, 0.0, 0.0, 0.0, 0.0, 0.0, 0.0, 0.0, 0.0, 0.0, 0.0, 0.0, 0.0, 0.0, 0.0, 0.0, 0.0, 0.0, 0.0, 0.0, 0.0, 0.0, 0.0, 0.0, 0.0, 0.0, 0.0, 0.0, 0.0, 0.0, 0.0, 0.0, 0.0, 0.0, 0.0, 0.0, 0.0, 0.0, 0.0, 0.0, 0.0, 0.0, 0.0, 0.0, 0.0, 0.0, 0.0, 0.0, 0.0, 0.0, 0.0, 0.0, 0.0, 0.0, 0.0, 0.0, 0.0, 0.0, 0.0, 0.0, 0.006176, 0.06242, 0.029, 0.0, 0.07531, 0.0, 0.0, 0.0, 0.0, 0.0, 0.02184, 0.0, 0.01739, 0.02168, 0.008705, 0.0, 0.02314, 0.01465, 0.0, 0.01993, 0.0115, 0.4046, 0.0, 0.02024]): _vg.add([_i], _w, 'REPLACE')
_vg = ob_cube.vertex_groups.new(name='Lower_Arm.R')
for _i, _w in zip([1, 2, 3, 4, 5, 6, 7, 8, 9, 10, 11, 12, 13, 14, 15, 16, 18, 20, 27, 34, 41, 49, 50, 55, 64, 66, 69, 76, 79, 83, 84, 88, 95], [0.0, 0.8871, 0.9116, 0.1423, 0.07807, 0.9789, 0.9914, 0.959, 0.9854, 0.0, 0.0, 0.0, 0.05425, 0.1989, 0.02178, 0.2156, 0.03759, 0.04201, 0.0, 0.0, 0.0, 0.0, 0.0, 0.0, 0.0, 0.0, 0.0, 0.0, 0.0, 0.0, 0.0, 0.0, 0.0]): _vg.add([_i], _w, 'REPLACE')
_vg = ob_cube.vertex_groups.new(name='Hand.R')
for _i, _w in zip([2, 3, 4, 5, 14, 15, 16, 17, 18, 19, 20], [0.1022, 0.08625, 0.8106, 0.8956, 0.6026, 0.189, 0.6075, 0.2169, 0.1425, 0.06814, 0.1519]): _vg.add([_i], _w, 'REPLACE')
_vg = ob_cube.vertex_groups.new(name='Finger1.R')
for _i, _w in zip([4, 14, 15, 16, 17, 18, 19, 20, 21], [0.027, 0.2446, 0.6249, 0.1568, 0.6301, 0.7151, 0.2827, 0.6991, 0.2842]): _vg.add([_i], _w, 'REPLACE')
_vg = ob_cube.vertex_groups.new(name='Finger2.R')
for _i, _w in zip([15, 17, 18, 19, 20, 21], [0.1501, 0.1576, 0.09862, 0.6365, 0.1031, 0.7259]): _vg.add([_i], _w, 'REPLACE')
_vg = ob_cube.vertex_groups.new(name='Upper_Leg.L')
for _i, _w in zip([0, 1, 3, 4, 5, 6, 7, 8, 9, 10, 11, 12, 13, 14, 15, 16, 17, 18, 19, 20, 21, 22, 25, 26, 27, 28, 31, 32, 33, 36, 37, 38, 39, 40, 41, 45, 47, 51, 56, 57, 58, 59, 60, 63, 64, 67, 69, 70, 71, 72, 77, 78, 79, 80, 81, 82, 83, 84, 85, 86, 87, 89, 92, 94, 95, 97, 98, 99, 100, 101, 102, 103, 104, 105, 106, 107, 108, 109, 110, 111, 112, 113, 114, 115, 116, 117, 118, 119, 120, 121, 122, 123, 124, 125, 126, 127, 128, 129, 130, 131, 132, 133, 134, 135, 136, 138, 140, 141, 142, 143, 144, 145, 147, 149, 150, 152, 154, 155, 156, 157, 158, 159, 160, 161, 162, 163, 164, 165, 166, 167, 169, 170, 171, 172], [0.0, 0.0, 0.0, 0.0, 0.0, 0.0, 0.0, 0.0, 0.0, 0.0, 0.0, 0.0, 0.0, 0.0, 0.0, 0.0, 0.0, 0.0, 0.0, 0.0, 0.0, 0.0, 0.0, 0.0, 0.0, 0.0, 0.0, 0.0, 0.0, 0.0, 0.0, 0.0, 0.0, 0.0, 0.0, 0.0, 0.0, 0.0, 0.0, 0.0, 0.0, 0.0, 0.0, 0.0, 0.0, 0.0, 0.0, 0.0, 0.0, 0.0, 0.0, 0.0, 0.0, 0.0, 0.0, 0.0, 0.0, 0.0, 0.0, 0.0, 0.0, 0.0, 0.0, 0.0, 0.0, 0.0, 0.0, 0.0, 0.0, 0.0, 0.0, 0.0, 0.0, 0.0, 0.0, 0.0, 0.0, 0.0, 0.0, 0.0, 0.0, 0.0, 0.0, 0.0, 0.0, 0.0, 0.0, 0.0, 0.0, 0.0, 0.0, 0.0, 0.0, 0.0, 0.0, 0.0, 0.0, 0.0, 0.0, 0.0, 0.0, 0.0, 0.0, 0.0, 0.0, 0.0, 0.0, 0.0, 0.0, 0.0, 0.0, 0.0, 0.0, 0.0, 0.0, 0.0, 0.0, 0.0, 0.0, 0.0, 0.0, 0.0, 0.0, 0.0, 0.0, 0.0, 0.0, 0.0, 0.0, 0.0, 0.0, 0.0, 0.0, 0.0]): _vg.add([_i], _w, 'REPLACE')
_vg = ob_cube.vertex_groups.new(name='Lower_Leg.L')
for _i, _w in zip([102, 115, 116, 117, 129, 161], [0.0, 0.0, 0.0, 0.0, 0.0, 0.0]): _vg.add([_i], _w, 'REPLACE')
_vg = ob_cube.vertex_groups.new(name='Upper_Leg.R')
for _i, _w in zip([81, 82, 85, 86, 87, 89, 99, 101, 102, 103, 104, 105, 106, 107, 108, 109, 110, 111, 112, 114, 115, 116, 117, 118, 119, 120, 121, 123, 124, 125, 126, 127, 128, 129, 130, 131, 132, 154, 155, 156, 157, 160, 161, 162, 169, 171, 172], [0.0, 0.0, 0.0, 0.006951, 0.0, 0.0, 0.01032, 0.208, 0.0, 0.0, 0.0, 0.1087, 0.0, 0.0, 0.0, 0.3307, 0.5629, 0.3118, 0.8127, 0.02435, 0.03016, 0.0, 0.07945, 0.8705, 1.0, 0.9672, 1.0, 0.002852, 0.004775, 0.04699, 0.0, 0.8923, 0.5014, 0.02942, 0.0506, 0.9542, 1.0, 0.001625, 0.0, 0.04602, 0.9117, 0.03812, 0.05099, 1.0, 0.6022, 0.0006484, 0.6564]): _vg.add([_i], _w, 'REPLACE')
_vg = ob_cube.vertex_groups.new(name='Lower_Leg.R')
for _i, _w in zip([113, 114, 115, 116, 117, 118, 119, 121, 129, 130, 132, 133, 134, 135, 136, 137, 138, 139, 143, 146, 147, 148, 149, 150, 151, 156, 157, 161, 162, 163, 167, 168, 170], [0.1661, 0.5282, 0.1825, 0.6187, 0.5538, 0.01228, 0.0477, 0.01162, 0.5913, 0.5006, 0.01879, 0.7849, 0.8139, 0.5694, 0.1539, 0.2461, 0.02069, 0.02099, 0.01497, 0.54, 0.55, 0.5379, 0.5832, 0.7873, 0.5301, 0.5034, 0.002497, 0.5585, 0.03882, 0.6925, 0.5391, 0.6402, 0.1243]): _vg.add([_i], _w, 'REPLACE')
_vg = ob_cube.vertex_groups.new(name='Foot.L')
_vg = ob_cube.vertex_groups.new(name='Toe.L')
_vg = ob_cube.vertex_groups.new(name='Foot.R')
for _i, _w in zip([113, 133, 134, 135, 136, 137, 138, 139, 140, 141, 143, 146, 147, 148, 149, 150, 151, 163, 164, 167, 168, 170], [0.7505, 0.1488, 0.1059, 0.02489, 0.8025, 0.09295, 0.219, 0.05769, 0.01262, 0.04967, 0.02791, 0.4254, 0.416, 0.4437, 0.06181, 0.08201, 0.05593, 0.0526, 0.09755, 0.4349, 0.05754, 0.8189]): _vg.add([_i], _w, 'REPLACE')
_vg = ob_cube.vertex_groups.new(name='Toe.R')
for _i, _w in zip([113, 133, 136, 137, 138, 139, 140, 141, 142, 143, 144, 145, 146, 147, 150, 164, 165, 166, 167, 170, 173], [0.07881, 0.06251, 0.03338, 0.6597, 0.7443, 0.9065, 0.9664, 0.9939, 0.9914, 0.9284, 0.9873, 0.9907, 0.01914, 0.01783, 0.004425, 0.8783, 0.9892, 0.9888, 0.001756, 0.05336, 1.0]): _vg.add([_i], _w, 'REPLACE')
_vg = ob_cube.vertex_groups.new(name='Leg_Control.L')
for _i, _w in zip([120, 131], [0.001741, 4.371e-05]): _vg.add([_i], _w, 'REPLACE')
_vg = ob_cube.vertex_groups.new(name='Leg_Control.R')
_vg = ob_cube.vertex_groups.new(name='Foot_Roll.L')
for _i, _w in zip([102], [0.0]): _vg.add([_i], _w, 'REPLACE')
_vg = ob_cube.vertex_groups.new(name='Foot_Roll.R')
_m = ob_cube.modifiers.new('Mirror', 'MIRROR')
_m = ob_cube.modifiers.new('Armature', 'ARMATURE')
_m.object = ob_armature
_m = ob_cube.modifiers.new('Auto Smooth', 'NODES')
_m.node_group = ng_auto_smooth
_gi = [s.identifier for s in ng_auto_smooth.interface.items_tree if s.item_type == 'SOCKET' and s.in_out == 'INPUT']
_m[_gi[1]] = 0.6632  # Angle
ob_lamp.location = (-0.01989, 1.005, -0.04294)
ob_lamp.rotation_euler = (0.6503, 0.05522, 1.866)
ob_lamp.lock_rotations_4d = False
ob_lamp.empty_display_type = 'ARROWS'
ob_lamp.color = (0.0, 0.0, 0.0, 0.0)
ob_lamp.lineart.crease_threshold = 0.0
ob_camera.location = (7.481, -6.508, 5.344)
ob_camera.rotation_euler = (1.109, 0.0, 0.8149)
ob_camera.lock_rotations_4d = False
ob_camera.empty_display_type = 'ARROWS'
ob_camera.color = (0.0, 0.0, 0.0, 0.0)
ob_camera.display_type = 'WIRE'
ob_camera.lineart.crease_threshold = 0.0
ob_armature.location = (0.0, 0.0, 11.4)
ob_armature.scale = (6.306, 6.306, 6.306)
ob_armature.hide_render = True
ob_armature.display_type = 'SOLID'
ob_armature.show_in_front = True
ob_armature.lineart.crease_threshold = 0.0

# ---- collection membership
col_collection_1.objects.link(ob_cube)
col_collection_1.objects.link(ob_lamp)
col_collection_1.objects.link(ob_camera)
col_collection_7.objects.link(ob_armature)

# ---- scene / render settings (as saved in the file)
scene.camera = ob_camera
scene.frame_start = 1; scene.frame_end = 16; scene.frame_set(8)
scene.render.engine = 'BLENDER_EEVEE_NEXT'
scene.render.resolution_percentage = 50
scene.render.dither_intensity = 0.0
scene.cycles.use_denoising = False
scene.cycles.samples = 128
scene.cycles.sampling_pattern = 'TABULATED_SOBOL'
scene.cycles.light_sampling_threshold = 0.0
scene.cycles.use_adaptive_sampling = False
scene.cycles.use_light_tree = False
scene.cycles.blur_glossy = 0.0
scene.cycles.sample_clamp_indirect = 0.0
scene.view_settings.view_transform = 'Standard'
bpy.context.view_layer.update()
